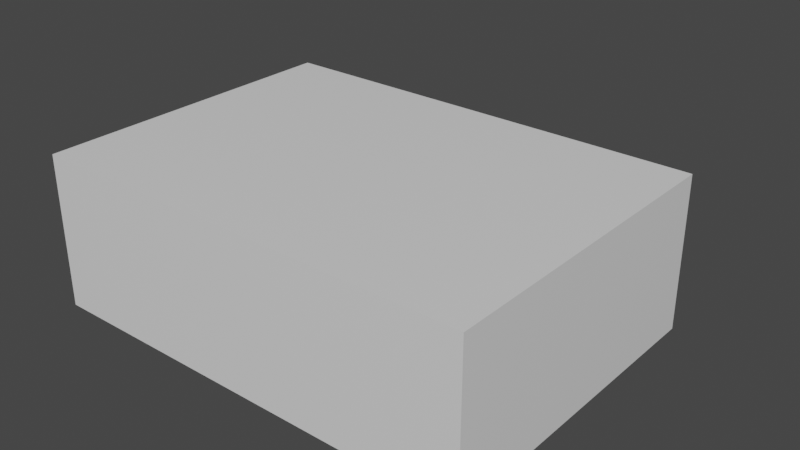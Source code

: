 # Source: musicBox.blend  (saved by Blender 2.82.7; exported with 4.5.12 LTS)
import bpy
from mathutils import Matrix  # noqa: F401  (used for matrix-valued properties, if any)

bpy.ops.wm.read_factory_settings(use_empty=True)
scene = bpy.context.scene
scene.name = 'Scene'

# ---- collections
col_collection = bpy.data.collections.new('Collection'); scene.collection.children.link(col_collection)

# ---- materials (node trees are filled in below, after node groups)
mat_material = bpy.data.materials.new('Material')
mat_material.alpha_threshold = 0.0
mat_material.use_transparent_shadow = False
mat_material.line_color = (0.0, 0.0, 0.0, 1.0)

# ---- material node trees
mat_material.use_nodes = True; mat_material.node_tree.nodes.clear()
_N = mat_material.node_tree.nodes; _L = mat_material.node_tree.links
n0 = _N.new('ShaderNodeOutputMaterial'); n0.name = 'Material Output'; n0.location = (300, 300)
n1 = _N.new('ShaderNodeBsdfPrincipled'); n1.name = 'Principled BSDF'; n1.location = (10, 300)
n1.distribution = 'GGX'
n1.subsurface_method = 'BURLEY'
n1.inputs[2].default_value = 0.4
n1.inputs[3].default_value = 1.45
n1.inputs[27].default_value = (0.0, 0.0, 0.0, 1.0)
n1.inputs[28].default_value = 1.0
_L.new(n1.outputs[0], n0.inputs[0])
n0.is_active_output = True

# ---- world
world_world = bpy.data.worlds.new('World'); scene.world = world_world
world_world.use_nodes = True; world_world.node_tree.nodes.clear()
_N = world_world.node_tree.nodes; _L = world_world.node_tree.links
n0 = _N.new('ShaderNodeOutputWorld'); n0.name = 'World Output'; n0.location = (300, 300)
n1 = _N.new('ShaderNodeBackground'); n1.name = 'Background'; n1.location = (10, 300)
n1.inputs[0].default_value = (0.05088, 0.05088, 0.05088, 1.0)
_L.new(n1.outputs[0], n0.inputs[0])
n0.is_active_output = True
world_world.color = (0.05088, 0.05088, 0.05088)
world_world.use_sun_shadow = False
world_world.sun_shadow_jitter_overblur = 0.0

# ---- meshes
me_cube = bpy.data.meshes.new('Cube')
me_cube.from_pydata([(1.0, 1.0, 1.0), (1.0, 1.0, -1.0), (1.0, -1.0, 1.0), (1.0, -1.0, -1.0), (-1.0, 1.0, 1.0), (-1.0, 1.0, -1.0), (-1.0, -1.0, 1.0), (-1.0, -1.0, -1.0)], [], [(0, 4, 6, 2), (3, 2, 6, 7), (7, 6, 4, 5), (5, 1, 3, 7), (1, 0, 2, 3), (5, 4, 0, 1)])
_uv = me_cube.uv_layers.new(name='UVMap')
_uv.uv.foreach_set('vector', [0.625, 0.5, 0.875, 0.5, 0.875, 0.75, 0.625, 0.75, 0.375, 0.75, 0.625, 0.75, 0.625, 1.0, 0.375, 1.0, 0.375, 0.0, 0.625, 0.0, 0.625, 0.25, 0.375, 0.25, 0.125, 0.5, 0.375, 0.5, 0.375, 0.75, 0.125, 0.75, 0.375, 0.5, 0.625, 0.5, 0.625, 0.75, 0.375, 0.75, 0.375, 0.25, 0.625, 0.25, 0.625, 0.5, 0.375, 0.5])
me_cube.materials.append(mat_material)
me_cube.use_remesh_preserve_volume = False
me_cube.use_remesh_preserve_attributes = False
me_cube.use_mirror_vertex_groups = False
me_cube.update()
me_cylinder = bpy.data.meshes.new('Cylinder')
me_cylinder.from_pydata([(0.0, 1.0, -1.0), (0.0, 1.0, 1.0), (0.1951, 0.9808, -1.0), (0.1951, 0.9808, 1.0), (0.3827, 0.9239, -1.0), (0.3827, 0.9239, 1.0), (0.5556, 0.8315, -1.0), (0.5556, 0.8315, 1.0), (0.7071, 0.7071, -1.0), (0.7071, 0.7071, 1.0), (0.8315, 0.5556, -1.0), (0.8315, 0.5556, 1.0), (0.9239, 0.3827, -1.0), (0.9239, 0.3827, 1.0), (0.9808, 0.1951, -1.0), (0.9808, 0.1951, 1.0), (1.0, 7.55e-08, -1.0), (1.0, 7.55e-08, 1.0), (0.9808, -0.1951, -1.0), (0.9808, -0.1951, 1.0), (0.9239, -0.3827, -1.0), (0.9239, -0.3827, 1.0), (0.8315, -0.5556, -1.0), (0.8315, -0.5556, 1.0), (0.7071, -0.7071, -1.0), (0.7071, -0.7071, 1.0), (0.5556, -0.8315, -1.0), (0.5556, -0.8315, 1.0), (0.3827, -0.9239, -1.0), (0.3827, -0.9239, 1.0), (0.1951, -0.9808, -1.0), (0.1951, -0.9808, 1.0), (-3.258e-07, -1.0, -1.0), (-3.258e-07, -1.0, 1.0), (-0.1951, -0.9808, -1.0), (-0.1951, -0.9808, 1.0), (-0.3827, -0.9239, -1.0), (-0.3827, -0.9239, 1.0), (-0.5556, -0.8315, -1.0), (-0.5556, -0.8315, 1.0), (-0.7071, -0.7071, -1.0), (-0.7071, -0.7071, 1.0), (-0.8315, -0.5556, -1.0), (-0.8315, -0.5556, 1.0), (-0.9239, -0.3827, -1.0), (-0.9239, -0.3827, 1.0), (-0.9808, -0.1951, -1.0), (-0.9808, -0.1951, 1.0), (-1.0, 9.656e-07, -1.0), (-1.0, 9.656e-07, 1.0), (-0.9808, 0.1951, -1.0), (-0.9808, 0.1951, 1.0), (-0.9239, 0.3827, -1.0), (-0.9239, 0.3827, 1.0), (-0.8315, 0.5556, -1.0), (-0.8315, 0.5556, 1.0), (-0.7071, 0.7071, -1.0), (-0.7071, 0.7071, 1.0), (-0.5556, 0.8315, -1.0), (-0.5556, 0.8315, 1.0), (-0.3827, 0.9239, -1.0), (-0.3827, 0.9239, 1.0), (-0.1951, 0.9808, -1.0), (-0.1951, 0.9808, 1.0)], [], [(0, 1, 3, 2), (2, 3, 5, 4), (4, 5, 7, 6), (6, 7, 9, 8), (8, 9, 11, 10), (10, 11, 13, 12), (12, 13, 15, 14), (14, 15, 17, 16), (16, 17, 19, 18), (18, 19, 21, 20), (20, 21, 23, 22), (22, 23, 25, 24), (24, 25, 27, 26), (26, 27, 29, 28), (28, 29, 31, 30), (30, 31, 33, 32), (32, 33, 35, 34), (34, 35, 37, 36), (36, 37, 39, 38), (38, 39, 41, 40), (40, 41, 43, 42), (42, 43, 45, 44), (44, 45, 47, 46), (46, 47, 49, 48), (48, 49, 51, 50), (50, 51, 53, 52), (52, 53, 55, 54), (54, 55, 57, 56), (56, 57, 59, 58), (58, 59, 61, 60), (3, 1, 63, 61, 59, 57, 55, 53, 51, 49, 47, 45, 43, 41, 39, 37, 35, 33, 31, 29, 27, 25, 23, 21, 19, 17, 15, 13, 11, 9, 7, 5), (60, 61, 63, 62), (62, 63, 1, 0), (0, 2, 4, 6, 8, 10, 12, 14, 16, 18, 20, 22, 24, 26, 28, 30, 32, 34, 36, 38, 40, 42, 44, 46, 48, 50, 52, 54, 56, 58, 60, 62)])
_uv = me_cylinder.uv_layers.new(name='UVMap')
_uv.uv.foreach_set('vector', [1.0, 0.5, 1.0, 1.0, 0.9688, 1.0, 0.9688, 0.5, 0.9688, 0.5, 0.9688, 1.0, 0.9375, 1.0, 0.9375, 0.5, 0.9375, 0.5, 0.9375, 1.0, 0.9062, 1.0, 0.9062, 0.5, 0.9062, 0.5, 0.9062, 1.0, 0.875, 1.0, 0.875, 0.5, 0.875, 0.5, 0.875, 1.0, 0.8438, 1.0, 0.8438, 0.5, 0.8438, 0.5, 0.8438, 1.0, 0.8125, 1.0, 0.8125, 0.5, 0.8125, 0.5, 0.8125, 1.0, 0.7812, 1.0, 0.7812, 0.5, 0.7812, 0.5, 0.7812, 1.0, 0.75, 1.0, 0.75, 0.5, 0.75, 0.5, 0.75, 1.0, 0.7188, 1.0, 0.7188, 0.5, 0.7188, 0.5, 0.7188, 1.0, 0.6875, 1.0, 0.6875, 0.5, 0.6875, 0.5, 0.6875, 1.0, 0.6562, 1.0, 0.6562, 0.5, 0.6562, 0.5, 0.6562, 1.0, 0.625, 1.0, 0.625, 0.5, 0.625, 0.5, 0.625, 1.0, 0.5938, 1.0, 0.5938, 0.5, 0.5938, 0.5, 0.5938, 1.0, 0.5625, 1.0, 0.5625, 0.5, 0.5625, 0.5, 0.5625, 1.0, 0.5312, 1.0, 0.5312, 0.5, 0.5312, 0.5, 0.5312, 1.0, 0.5, 1.0, 0.5, 0.5, 0.5, 0.5, 0.5, 1.0, 0.4688, 1.0, 0.4688, 0.5, 0.4688, 0.5, 0.4688, 1.0, 0.4375, 1.0, 0.4375, 0.5, 0.4375, 0.5, 0.4375, 1.0, 0.4062, 1.0, 0.4062, 0.5, 0.4062, 0.5, 0.4062, 1.0, 0.375, 1.0, 0.375, 0.5, 0.375, 0.5, 0.375, 1.0, 0.3438, 1.0, 0.3438, 0.5, 0.3438, 0.5, 0.3438, 1.0, 0.3125, 1.0, 0.3125, 0.5, 0.3125, 0.5, 0.3125, 1.0, 0.2812, 1.0, 0.2812, 0.5, 0.2812, 0.5, 0.2812, 1.0, 0.25, 1.0, 0.25, 0.5, 0.25, 0.5, 0.25, 1.0, 0.2188, 1.0, 0.2188, 0.5, 0.2188, 0.5, 0.2188, 1.0, 0.1875, 1.0, 0.1875, 0.5, 0.1875, 0.5, 0.1875, 1.0, 0.1562, 1.0, 0.1562, 0.5, 0.1562, 0.5, 0.1562, 1.0, 0.125, 1.0, 0.125, 0.5, 0.125, 0.5, 0.125, 1.0, 0.09375, 1.0, 0.09375, 0.5, 0.09375, 0.5, 0.09375, 1.0, 0.0625, 1.0, 0.0625, 0.5, 0.2968, 0.4854, 0.25, 0.49, 0.2032, 0.4854, 0.1582, 0.4717, 0.1167, 0.4496, 0.08029, 0.4197, 0.05045, 0.3833, 0.02827, 0.3418, 0.01461, 0.2968, 0.01, 0.25, 0.01461, 0.2032, 0.02827, 0.1582, 0.05045, 0.1167, 0.08029, 0.08029, 0.1167, 0.05045, 0.1582, 0.02827, 0.2032, 0.01461, 0.25, 0.01, 0.2968, 0.01461, 0.3418, 0.02827, 0.3833, 0.05045, 0.4197, 0.08029, 0.4496, 0.1167, 0.4717, 0.1582, 0.4854, 0.2032, 0.49, 0.25, 0.4854, 0.2968, 0.4717, 0.3418, 0.4496, 0.3833, 0.4197, 0.4197, 0.3833, 0.4496, 0.3418, 0.4717, 0.0625, 0.5, 0.0625, 1.0, 0.03125, 1.0, 0.03125, 0.5, 0.03125, 0.5, 0.03125, 1.0, 0.0, 1.0, 0.0, 0.5, 0.75, 0.49, 0.7968, 0.4854, 0.8418, 0.4717, 0.8833, 0.4496, 0.9197, 0.4197, 0.9496, 0.3833, 0.9717, 0.3418, 0.9854, 0.2968, 0.99, 0.25, 0.9854, 0.2032, 0.9717, 0.1582, 0.9496, 0.1167, 0.9197, 0.08029, 0.8833, 0.05045, 0.8418, 0.02827, 0.7968, 0.01461, 0.75, 0.01, 0.7032, 0.01461, 0.6582, 0.02827, 0.6167, 0.05045, 0.5803, 0.08029, 0.5504, 0.1167, 0.5283, 0.1582, 0.5146, 0.2032, 0.51, 0.25, 0.5146, 0.2968, 0.5283, 0.3418, 0.5504, 0.3833, 0.5803, 0.4197, 0.6167, 0.4496, 0.6582, 0.4717, 0.7032, 0.4854])
me_cylinder.use_remesh_fix_poles = True
me_cylinder.use_remesh_preserve_attributes = False
me_cylinder.use_mirror_vertex_groups = False
me_cylinder.update()

# ---- objects
ob_cube = bpy.data.objects.new('Cube', me_cube)
ob_cylinder = bpy.data.objects.new('Cylinder', me_cylinder)

# ---- transforms, parenting, visibility, modifiers, constraints
ob_cube.location = (0.0, 0.0, 0.0)
ob_cube.scale = (0.4969, 0.3542, 0.1696)
ob_cube.lock_rotations_4d = False
ob_cube.empty_display_type = 'ARROWS'
ob_cube.lineart.crease_threshold = 0.0
ob_cylinder.location = (-0.224, 0.4475, 0.0)
ob_cylinder.rotation_euler = (1.571, 0.0, 0.0)
ob_cylinder.scale = (0.03377, 0.03377, 0.107)
ob_cylinder.lineart.crease_threshold = 0.0

# ---- collection membership
col_collection.objects.link(ob_cube)
col_collection.objects.link(ob_cylinder)

# ---- scene / render settings (as saved in the file)
scene.frame_start = 1; scene.frame_end = 250; scene.frame_set(0)
scene.render.engine = 'BLENDER_EEVEE_NEXT'
scene.cycles.use_denoising = False
scene.cycles.samples = 128
scene.cycles.sampling_pattern = 'TABULATED_SOBOL'
scene.cycles.use_adaptive_sampling = False
scene.cycles.use_light_tree = False
scene.view_settings.view_transform = 'Filmic'
bpy.context.view_layer.update()

# ---- added for rendering (the .blend has no active camera and no usable light): camera, sun
cam_auto = bpy.data.cameras.new('AutoCamera')
cam_auto.lens = 50.0
cam_auto.sensor_width = 36.0
cam_auto.clip_end = 1000.0
ob_auto_camera = bpy.data.objects.new('AutoCamera', cam_auto)
scene.collection.objects.link(ob_auto_camera)
ob_auto_camera.location = (1.2848, -1.44162, 1.02784)
ob_auto_camera.rotation_euler = (1.09748, -7.21219e-08, 0.694738)
scene.camera = ob_auto_camera
light_auto_sun = bpy.data.lights.new('AutoSun', 'SUN')
light_auto_sun.energy = 3.0
light_auto_sun.angle = 0.0523599
ob_auto_sun = bpy.data.objects.new('AutoSun', light_auto_sun)
scene.collection.objects.link(ob_auto_sun)
ob_auto_sun.rotation_euler = (0.872665, 0.174533, 0.523599)
bpy.context.view_layer.update()

